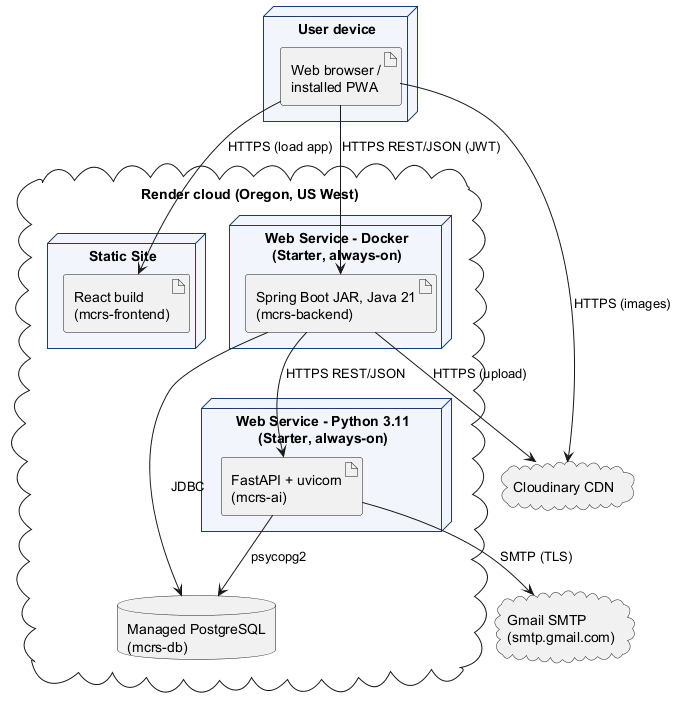

The diagram above was rendered by PlantUML. Its source (embedded in the PNG):
@startuml deployment
' Deployment view - four independently hosted modules on Render plus external services
skinparam shadowing false
skinparam nodeBackgroundColor #F2F6FC
skinparam nodeBorderColor #1A3C6E

node "User device" {
  artifact "Web browser /\ninstalled PWA" as Browser
}

cloud "Render cloud (Oregon, US West)" {
  node "Static Site" {
    artifact "React build\n(mcrs-frontend)" as FE
  }
  node "Web Service - Docker\n(Starter, always-on)" {
    artifact "Spring Boot JAR, Java 21\n(mcrs-backend)" as BE
  }
  node "Web Service - Python 3.11\n(Starter, always-on)" {
    artifact "FastAPI + uvicorn\n(mcrs-ai)" as AI
  }
  database "Managed PostgreSQL\n(mcrs-db)" as DB
}

cloud "Cloudinary CDN" as CDN
cloud "Gmail SMTP\n(smtp.gmail.com)" as SMTP

Browser --> FE : HTTPS (load app)
Browser --> BE : HTTPS REST/JSON (JWT)
Browser --> CDN : HTTPS (images)
BE --> DB : JDBC
BE --> AI : HTTPS REST/JSON
BE --> CDN : HTTPS (upload)
AI --> DB : psycopg2
AI --> SMTP : SMTP (TLS)
@enduml